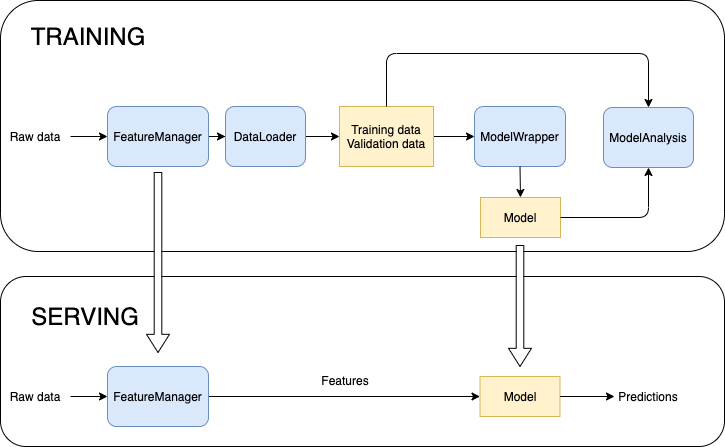

The diagram above was exported from draw.io. Its source (the exported page's mxGraphModel, read from the mxfile embedded in the PNG):
<mxGraphModel dx="1828" dy="968" grid="0" gridSize="10" guides="1" tooltips="1" connect="1" arrows="1" fold="1" page="1" pageScale="1" pageWidth="850" pageHeight="1100" math="0" shadow="0">
  <root>
    <mxCell id="0" />
    <mxCell id="1" parent="0" />
    <mxCell id="2" value="" style="rounded=1;whiteSpace=wrap;html=1;" vertex="1" parent="1">
      <mxGeometry x="30" y="84" width="724" height="251" as="geometry" />
    </mxCell>
    <mxCell id="3" value="" style="rounded=1;whiteSpace=wrap;html=1;" vertex="1" parent="1">
      <mxGeometry x="30" y="360" width="724" height="170" as="geometry" />
    </mxCell>
    <mxCell id="4" value="" style="edgeStyle=orthogonalEdgeStyle;rounded=0;orthogonalLoop=1;jettySize=auto;html=1;" edge="1" source="5" target="8" parent="1">
      <mxGeometry relative="1" as="geometry" />
    </mxCell>
    <mxCell id="5" value="FeatureManager" style="rounded=1;whiteSpace=wrap;html=1;fillColor=#dae8fc;strokeColor=#6c8ebf;" vertex="1" parent="1">
      <mxGeometry x="137" y="190" width="101" height="60" as="geometry" />
    </mxCell>
    <mxCell id="6" value="Raw data" style="text;html=1;align=center;verticalAlign=middle;whiteSpace=wrap;rounded=0;" vertex="1" parent="1">
      <mxGeometry x="30" y="210" width="70" height="20" as="geometry" />
    </mxCell>
    <mxCell id="7" value="" style="edgeStyle=orthogonalEdgeStyle;rounded=0;orthogonalLoop=1;jettySize=auto;html=1;" edge="1" source="8" target="22" parent="1">
      <mxGeometry relative="1" as="geometry" />
    </mxCell>
    <mxCell id="8" value="DataLoader" style="rounded=1;whiteSpace=wrap;html=1;fillColor=#dae8fc;strokeColor=#6c8ebf;" vertex="1" parent="1">
      <mxGeometry x="255" y="190" width="80" height="60" as="geometry" />
    </mxCell>
    <mxCell id="9" value="ModelWrapper" style="rounded=1;whiteSpace=wrap;html=1;fillColor=#dae8fc;strokeColor=#6c8ebf;" vertex="1" parent="1">
      <mxGeometry x="504" y="190" width="91" height="60" as="geometry" />
    </mxCell>
    <mxCell id="10" value="Model" style="rounded=0;whiteSpace=wrap;html=1;fillColor=#fff2cc;strokeColor=#d6b656;" vertex="1" parent="1">
      <mxGeometry x="510" y="281" width="80" height="40" as="geometry" />
    </mxCell>
    <mxCell id="11" value="ModelAnalysis" style="rounded=1;whiteSpace=wrap;html=1;fillColor=#dae8fc;strokeColor=#6c8ebf;" vertex="1" parent="1">
      <mxGeometry x="633" y="191" width="90" height="60" as="geometry" />
    </mxCell>
    <mxCell id="12" value="Raw data" style="text;html=1;align=center;verticalAlign=middle;whiteSpace=wrap;rounded=0;" vertex="1" parent="1">
      <mxGeometry x="30" y="470" width="70" height="20" as="geometry" />
    </mxCell>
    <mxCell id="13" value="Features" style="text;html=1;align=center;verticalAlign=middle;whiteSpace=wrap;rounded=0;" vertex="1" parent="1">
      <mxGeometry x="355" y="454" width="40" height="20" as="geometry" />
    </mxCell>
    <mxCell id="14" value="Model" style="rounded=0;whiteSpace=wrap;html=1;fillColor=#fff2cc;strokeColor=#d6b656;" vertex="1" parent="1">
      <mxGeometry x="509.5" y="460" width="80" height="40" as="geometry" />
    </mxCell>
    <mxCell id="15" value="Predictions&lt;br&gt;" style="text;html=1;align=center;verticalAlign=middle;whiteSpace=wrap;rounded=0;" vertex="1" parent="1">
      <mxGeometry x="658" y="470" width="40" height="20" as="geometry" />
    </mxCell>
    <mxCell id="16" value="TRAINING" style="text;html=1;strokeColor=none;fillColor=none;align=center;verticalAlign=middle;whiteSpace=wrap;rounded=0;fontSize=24;" vertex="1" parent="1">
      <mxGeometry x="96" y="110" width="44" height="20" as="geometry" />
    </mxCell>
    <mxCell id="17" value="SERVING" style="text;html=1;strokeColor=none;fillColor=none;align=center;verticalAlign=middle;whiteSpace=wrap;rounded=0;fontSize=24;" vertex="1" parent="1">
      <mxGeometry x="110" y="390" width="10" height="20" as="geometry" />
    </mxCell>
    <mxCell id="18" value="" style="endArrow=classic;html=1;exitX=1;exitY=0.5;exitDx=0;exitDy=0;entryX=0;entryY=0.5;entryDx=0;entryDy=0;" edge="1" source="6" target="5" parent="1">
      <mxGeometry width="50" height="50" relative="1" as="geometry">
        <mxPoint x="269" y="216" as="sourcePoint" />
        <mxPoint x="319" y="166" as="targetPoint" />
      </mxGeometry>
    </mxCell>
    <mxCell id="19" value="" style="html=1;shadow=0;dashed=0;align=center;verticalAlign=middle;shape=mxgraph.arrows2.arrow;dy=0.67;dx=18.17;direction=south;notch=0;" vertex="1" parent="1">
      <mxGeometry x="176" y="256" width="23" height="180" as="geometry" />
    </mxCell>
    <mxCell id="20" value="" style="html=1;shadow=0;dashed=0;align=center;verticalAlign=middle;shape=mxgraph.arrows2.arrow;dy=0.67;dx=18.17;direction=south;notch=0;" vertex="1" parent="1">
      <mxGeometry x="538" y="329" width="23" height="121" as="geometry" />
    </mxCell>
    <mxCell id="21" value="" style="edgeStyle=orthogonalEdgeStyle;rounded=0;orthogonalLoop=1;jettySize=auto;html=1;" edge="1" source="22" target="9" parent="1">
      <mxGeometry relative="1" as="geometry" />
    </mxCell>
    <mxCell id="22" value="&lt;span&gt;Training data&lt;/span&gt;&lt;br&gt;&lt;span&gt;Validation data&lt;/span&gt;" style="rounded=0;whiteSpace=wrap;html=1;fillColor=#fff2cc;strokeColor=#d6b656;" vertex="1" parent="1">
      <mxGeometry x="369" y="190" width="94" height="60" as="geometry" />
    </mxCell>
    <mxCell id="23" value="" style="endArrow=classic;html=1;exitX=0.5;exitY=0;exitDx=0;exitDy=0;entryX=0.5;entryY=0;entryDx=0;entryDy=0;" edge="1" source="22" target="11" parent="1">
      <mxGeometry width="50" height="50" relative="1" as="geometry">
        <mxPoint x="547" y="257" as="sourcePoint" />
        <mxPoint x="685" y="128" as="targetPoint" />
        <Array as="points">
          <mxPoint x="416" y="137" />
          <mxPoint x="678" y="137" />
        </Array>
      </mxGeometry>
    </mxCell>
    <mxCell id="24" value="" style="endArrow=classic;html=1;exitX=1;exitY=0.5;exitDx=0;exitDy=0;entryX=0.5;entryY=1;entryDx=0;entryDy=0;" edge="1" source="10" target="11" parent="1">
      <mxGeometry width="50" height="50" relative="1" as="geometry">
        <mxPoint x="547" y="257" as="sourcePoint" />
        <mxPoint x="597" y="207" as="targetPoint" />
        <Array as="points">
          <mxPoint x="678" y="301" />
        </Array>
      </mxGeometry>
    </mxCell>
    <mxCell id="25" value="" style="endArrow=classic;html=1;exitX=0.5;exitY=1;exitDx=0;exitDy=0;entryX=0.5;entryY=0;entryDx=0;entryDy=0;" edge="1" source="9" target="10" parent="1">
      <mxGeometry width="50" height="50" relative="1" as="geometry">
        <mxPoint x="541" y="284" as="sourcePoint" />
        <mxPoint x="591" y="234" as="targetPoint" />
      </mxGeometry>
    </mxCell>
    <mxCell id="26" value="" style="endArrow=classic;html=1;exitX=1;exitY=0.5;exitDx=0;exitDy=0;entryX=0;entryY=0.5;entryDx=0;entryDy=0;" edge="1" source="12" target="28" parent="1">
      <mxGeometry width="50" height="50" relative="1" as="geometry">
        <mxPoint x="432" y="290" as="sourcePoint" />
        <mxPoint x="128" y="480" as="targetPoint" />
      </mxGeometry>
    </mxCell>
    <mxCell id="27" value="" style="endArrow=classic;html=1;exitX=1;exitY=0.5;exitDx=0;exitDy=0;entryX=0;entryY=0.5;entryDx=0;entryDy=0;" edge="1" target="14" parent="1">
      <mxGeometry width="50" height="50" relative="1" as="geometry">
        <mxPoint x="233" y="480" as="sourcePoint" />
        <mxPoint x="482" y="240" as="targetPoint" />
      </mxGeometry>
    </mxCell>
    <mxCell id="28" value="FeatureManager" style="rounded=1;whiteSpace=wrap;html=1;fillColor=#dae8fc;strokeColor=#6c8ebf;" vertex="1" parent="1">
      <mxGeometry x="137" y="450" width="101" height="60" as="geometry" />
    </mxCell>
    <mxCell id="29" value="" style="endArrow=classic;html=1;exitX=1;exitY=0.5;exitDx=0;exitDy=0;" edge="1" source="14" parent="1">
      <mxGeometry width="50" height="50" relative="1" as="geometry">
        <mxPoint x="607" y="473" as="sourcePoint" />
        <mxPoint x="644" y="480" as="targetPoint" />
      </mxGeometry>
    </mxCell>
  </root>
</mxGraphModel>